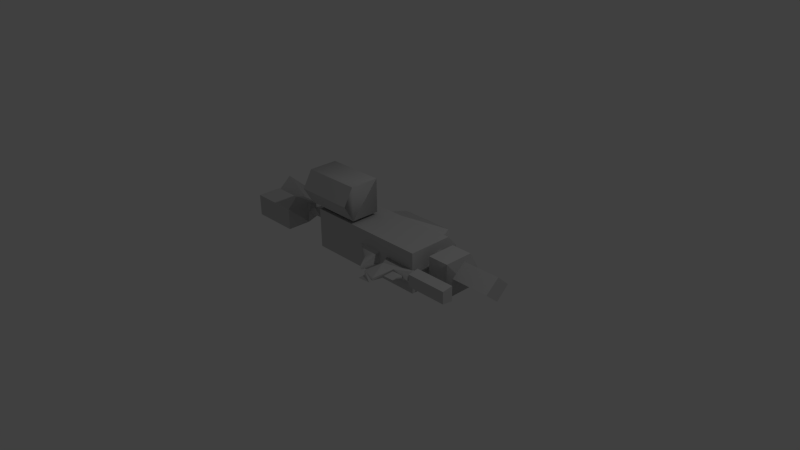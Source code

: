 # Source: GD_WP_15mmArtemisRailGun.blend  (saved by Blender 2.66.1; exported with 4.5.12 LTS)
import bpy
from mathutils import Matrix  # noqa: F401  (used for matrix-valued properties, if any)

bpy.ops.wm.read_factory_settings(use_empty=True)
scene = bpy.context.scene
scene.name = 'Scene'

# ---- collections
col_collection_1 = bpy.data.collections.new('Collection 1'); scene.collection.children.link(col_collection_1)

# ---- materials (node trees are filled in below, after node groups)
mat_standardmaterial = bpy.data.materials.new('Standardmaterial')
mat_standardmaterial.alpha_threshold = 0.0
mat_standardmaterial.use_transparent_shadow = False
mat_standardmaterial.diffuse_color = (0.588, 0.588, 0.588, 1.0)
mat_standardmaterial.specular_color = (0.0, 0.0, 0.0)
mat_standardmaterial.roughness = 0.5
mat_standardmaterial.specular_intensity = 1.0
mat_standardmaterial.line_color = (0.0, 0.0, 0.0, 1.0)

# ---- material node trees

# ---- world
world_world = bpy.data.worlds.new('World'); scene.world = world_world
world_world.color = (0.05088, 0.05088, 0.05088)
world_world.use_sun_shadow = False
world_world.sun_shadow_jitter_overblur = 0.0
world_world.cycles.sampling_method = 'MANUAL'
world_world.cycles.sample_map_resolution = 256

# ---- cameras
cam_camera = bpy.data.cameras.new('Camera')
cam_camera.clip_end = 100.0
cam_camera.lens = 35.0
cam_camera.sensor_width = 32.0
cam_camera.sensor_height = 18.0
cam_camera.ortho_scale = 7.314
cam_camera.dof.focus_distance = 0.0
cam_camera.dof.aperture_fstop = 128.0

# ---- lights
light_lamp = bpy.data.lights.new('Lamp', 'POINT')
light_lamp.transmission_factor = 0.0
light_lamp.cutoff_distance = 30.0
light_lamp.energy = 100.0
light_lamp.shadow_buffer_clip_start = 1.001
light_lamp.shadow_soft_size = 0.1
light_lamp.shadow_maximum_resolution = 0.006
light_lamp.use_absolute_resolution = True
light_lamp.cycles.use_multiple_importance_sampling = False

# ---- meshes
me_object001 = bpy.data.meshes.new('Object001')
me_object001.from_pydata([(-0.7002, -0.0379, -0.3185), (-0.7002, 0.1111, -0.4484), (1.014, 0.1111, -0.4484), (1.014, -0.0379, -0.3185), (-0.7002, 0.3558, -0.4484), (-0.7002, 0.5048, -0.3185), (1.014, 0.5048, -0.3185), (1.014, 0.3558, -0.4484), (-0.7002, 0.5048, 0.287), (1.014, 0.5048, 0.287), (-0.7002, -0.0379, 0.287), (1.014, -0.0379, 0.287), (0.7938, 0.3799, -0.4456), (0.6651, 0.1167, -0.6894), (0.6651, 0.3501, -0.6894), (-0.2204, 0.3799, -0.4456), (-0.0917, 0.1167, -0.6894), (-0.0917, 0.3501, -0.6894), (0.7938, 0.0869, -0.4456), (-0.2204, 0.0869, -0.4456), (-0.9139, 0.3868, -0.1573), (-0.9139, 0.2334, 0.0292), (-0.6845, 0.2334, 0.0292), (-0.6845, 0.3868, -0.1573), (-0.9139, 0.2334, -0.3251), (-0.6845, 0.2334, -0.3251), (1.001, 0.3936, -0.1563), (1.001, 0.2334, 0.037), (1.954, 0.2334, 0.037), (1.954, 0.3936, -0.1563), (1.001, 0.2334, -0.3329), (1.954, 0.2334, -0.3329), (1.954, 0.0732, -0.154), (-1.187, 0.3792, 0.4398), (-1.445, 0.3792, 0.1147), (-1.837, 0.3792, 0.1147), (-1.837, 0.3792, 0.4398), (-1.187, 0.0877, 0.1147), (-1.187, 0.3792, 0.1147), (-1.187, 0.0877, 0.4398), (-1.837, 0.0877, 0.4398), (-1.837, 0.0877, 0.1147), (-1.445, 0.0877, 0.1147), (-1.445, 0.3372, -0.0225), (-1.187, 0.1297, -0.0225), (-1.187, 0.3372, -0.0225), (-1.445, 0.1297, -0.0225), (0.6423, 0.2862, 0.4168), (0.755, 0.2274, 0.6829), (0.8234, 0.2706, 0.4158), (1.101, 0.2862, 0.2829), (1.101, 0.1963, 0.4146), (1.101, 0.2706, 0.4146), (0.5662, 0.1807, 0.2829), (0.5662, 0.2862, 0.2829), (0.5627, 0.1807, 0.641), (0.577, 0.1851, 0.7439), (0.7603, 0.1973, 0.7441), (0.5627, 0.243, 0.641), (0.6423, 0.1807, 0.4168), (0.8234, 0.1963, 0.4158), (0.755, 0.1963, 0.6829), (0.9525, 0.2177, 0.4819), (0.9922, 0.2177, 0.4094), (0.9525, 0.2347, 0.4819), (0.9416, 0.2177, 0.5392), (0.8201, 0.2491, 0.4093), (0.7834, 0.2177, 0.5444), (0.9922, 0.2491, 0.4094), (1.101, 0.1807, 0.2829), (1.144, 0.0034, -0.2589), (1.144, 0.4634, 0.139), (1.144, 0.4634, -0.2589), (1.144, 0.2334, -0.3917), (1.144, 0.0034, 0.139), (1.431, 0.0034, 0.139), (1.431, 0.2334, -0.3917), (1.431, 0.0034, -0.2589), (1.431, 0.4634, -0.2589), (1.431, 0.4634, 0.139), (-1.952, 0.2334, -0.3977), (-1.952, 0.0171, -0.1576), (-1.952, 0.2334, 0.1018), (-1.952, 0.4497, -0.1576), (-0.9058, 0.2334, -0.3977), (-0.9058, 0.4497, -0.1576), (-0.9058, 0.2334, 0.1018), (-0.9058, 0.0171, -0.1576), (1.094, 0.1343, 0.2784), (1.094, 0.1522, 0.4263), (1.094, 0.3147, 0.4263), (1.094, 0.3326, 0.2784), (1.651, 0.3326, 0.2784), (1.651, 0.1343, 0.2784), (1.651, 0.3147, 0.4263), (1.651, 0.1522, 0.4263), (0.0954, 0.3105, 0.28), (0.3194, 0.1643, 0.4107), (0.3194, 0.2593, 0.4107), (0.4362, 0.3105, 0.28), (0.3802, 0.1738, 0.5622), (0.4362, 0.175, 0.5838), (0.4362, 0.1563, 0.28), (0.0954, 0.1563, 0.28), (-0.8529, 0.5495, 0.2799), (-0.0446, 0.7794, 0.4127), (-0.8529, 0.7794, 0.4127), (-0.8529, 1.009, 0.2799), (-0.0446, 1.009, -0.118), (-0.8529, 1.009, -0.118), (-0.0446, 0.5495, -0.118), (-0.8529, 0.5495, -0.118), (-0.0446, 0.5495, 0.2799), (-0.0446, 1.009, 0.2799)], [], [(0, 1, 2, 3), (4, 5, 6, 7), (5, 8, 9, 6), (8, 10, 11, 9), (1, 0, 4, 2), (7, 3, 2, 4), (0, 10, 5, 4), (5, 10, 8), (7, 6, 11, 3), (11, 6, 9), (12, 13, 14, 15), (15, 14, 16, 17), (14, 13, 16), (18, 12, 15, 19), (17, 16, 19, 15), (18, 13, 12), (20, 21, 22, 23), (24, 20, 23, 25), (26, 27, 28, 29), (30, 26, 29, 31), (31, 29, 28, 32), (33, 34, 35, 36), (34, 33, 37, 38), (39, 33, 36, 40), (39, 37, 33), (36, 35, 34, 41), (36, 41, 40), (42, 41, 34, 43), (34, 38, 44, 45), (45, 43, 34), (38, 37, 44), (43, 46, 42), (47, 48, 49, 50), (50, 49, 51, 52), (50, 53, 54, 47), (55, 56, 57, 58), (53, 59, 55, 47), (47, 54, 53), (60, 51, 49, 61), (55, 58, 48, 47), (48, 58, 57, 61), (48, 61, 49), (62, 63, 64, 65), (66, 67, 65, 64), (66, 64, 63, 68), (53, 50, 69), (70, 71, 72, 73), (70, 74, 75, 71), (70, 73, 76, 77), (73, 72, 78, 76), (72, 71, 79, 78), (71, 75, 77, 79), (77, 76, 78, 79), (80, 81, 82, 83), (84, 80, 85, 86), (84, 86, 87), (80, 83, 86, 85), (83, 82, 86), (88, 89, 90, 91), (88, 91, 92, 93), (91, 90, 94, 92), (90, 89, 95, 94), (93, 92, 94, 95), (96, 97, 98, 99), (99, 98, 97, 100), (101, 102, 99, 100), (103, 97, 96), (104, 105, 106, 107), (104, 107, 108, 109), (104, 109, 110, 111), (104, 112, 113, 105), (106, 105, 113, 107), (107, 113, 112, 108), (109, 108, 112, 110)])
me_object001.polygons.foreach_set('use_smooth', [True] * 74)
_k = set([(0, 1), (0, 3), (0, 4), (0, 10), (1, 2), (2, 3), (3, 7), (3, 11), (4, 5), (4, 7), (5, 6), (5, 8), (6, 7), (6, 9), (8, 9), (8, 10), (9, 11), (10, 11), (12, 13), (12, 15), (12, 18), (13, 14), (13, 16), (13, 18), (14, 15), (14, 16), (15, 17), (15, 19), (16, 17), (16, 19), (18, 19), (20, 21), (20, 23), (20, 24), (21, 22), (22, 23), (23, 25), (24, 25), (26, 27), (26, 29), (26, 30), (27, 28), (28, 29), (28, 32), (29, 31), (30, 31), (31, 32), (33, 34), (33, 36), (33, 37), (33, 39), (34, 35), (34, 43), (34, 45), (35, 36), (36, 40), (36, 41), (37, 38), (37, 39), (37, 44), (38, 44), (39, 40), (40, 41), (41, 42), (42, 43), (42, 46), (43, 45), (43, 46), (44, 45), (47, 48), (47, 50), (47, 53), (47, 54), (47, 55), (48, 49), (48, 58), (48, 61), (49, 50), (49, 51), (49, 61), (50, 52), (50, 53), (50, 69), (51, 52), (51, 60), (53, 54), (53, 59), (53, 69), (55, 56), (55, 59), (56, 57), (57, 58), (57, 61), (60, 61), (62, 63), (62, 65), (63, 64), (63, 68), (64, 65), (64, 66), (65, 67), (66, 67), (66, 68), (70, 71), (70, 73), (70, 74), (70, 77), (71, 72), (71, 79), (72, 73), (72, 78), (73, 76), (74, 75), (75, 77), (76, 77), (76, 78), (77, 79), (78, 79), (80, 81), (80, 83), (80, 84), (80, 85), (81, 82), (82, 83), (82, 86), (83, 86), (84, 86), (84, 87), (85, 86), (86, 87), (88, 89), (88, 91), (88, 93), (89, 90), (89, 95), (90, 91), (90, 94), (91, 92), (92, 93), (92, 94), (93, 95), (94, 95), (96, 97), (96, 99), (96, 103), (97, 100), (97, 103), (99, 102), (100, 101), (101, 102), (104, 109), (104, 111), (104, 112), (105, 106), (105, 113), (106, 107), (107, 113), (108, 109), (108, 112), (110, 111), (110, 112)])
me_object001.attributes.new('sharp_edge', 'BOOLEAN', 'EDGE').data.foreach_set('value', [ (min(e.vertices), max(e.vertices)) in _k for e in me_object001.edges])
_uv = me_object001.uv_layers.new(name='UVMap')
_uv.uv.foreach_set('vector', [0.1839, 0.9981, 0.1586, 0.9981, 0.1586, 0.8161, 0.1839, 0.8162, 0.1194, 0.9981, 0.094, 0.9981, 0.094, 0.8162, 0.1194, 0.8161, 0.094, 0.9981, 0.0005, 0.9981, 0.0005, 0.8162, 0.094, 0.8162, 0.2774, 0.9981, 0.3694, 0.9983, 0.3694, 0.8161, 0.2774, 0.8162, 0.1586, 0.9981, 0.1825, 0.9981, 0.1194, 0.9981, 0.1586, 0.8161, 0.1194, 0.8161, 0.1825, 0.8161, 0.1586, 0.8161, 0.1194, 0.9981, 0.0795, 0.7959, 0.0795, 0.7223, 0.0135, 0.7959, 0.0316, 0.8117, 0.0135, 0.7959, 0.0795, 0.7223, 0.0135, 0.7223, 0.0316, 0.8117, 0.0135, 0.7959, 0.0795, 0.7223, 0.0795, 0.7959, 0.0795, 0.7223, 0.0135, 0.7959, 0.0135, 0.7223, 0.058, 0.4907, 0.0754, 0.5281, 0.075, 0.5242, 0.1625, 0.4907, 0.1625, 0.4907, 0.075, 0.5242, 0.14, 0.5405, 0.14, 0.5243, 0.0751, 0.5243, 0.0751, 0.5405, 0.14, 0.5405, 0.0727, 0.5404, 0.0727, 0.5243, 0.0038, 0.5243, 0.0038, 0.5404, 0.1878, 0.3965, 0.2494, 0.3965, 0.2496, 0.337, 0.1878, 0.3369, 0.1855, 0.3368, 0.1855, 0.3964, 0.1255, 0.3368, 0.0864, 0.5848, 0.0864, 0.545, 0.0575, 0.545, 0.0575, 0.5847, 0.0864, 0.6225, 0.0864, 0.5848, 0.0575, 0.5847, 0.0575, 0.6225, 0.3728, 0.765, 0.3728, 0.7239, 0.2117, 0.7239, 0.2117, 0.765, 0.3728, 0.8092, 0.3728, 0.765, 0.2117, 0.765, 0.2116, 0.8088, 0.0471, 0.7223, 0.0055, 0.6722, 0.0471, 0.6262, 0.0888, 0.6722, 0.1258, 0.399, 0.1746, 0.4586, 0.2488, 0.4586, 0.2488, 0.399, 0.1867, 0.3969, 0.1867, 0.3369, 0.1264, 0.3969, 0.1867, 0.3969, 0.2502, 0.4599, 0.2502, 0.3977, 0.1255, 0.3977, 0.1255, 0.4599, 0.1264, 0.3369, 0.1264, 0.3969, 0.1867, 0.3369, 0.1898, 0.338, 0.1898, 0.338, 0.2496, 0.338, 0.1898, 0.3967, 0.1867, 0.3369, 0.1264, 0.3969, 0.1264, 0.3369, 0.2496, 0.3967, 0.1898, 0.3967, 0.2496, 0.338, 0.2496, 0.3465, 0.1897, 0.3367, 0.2491, 0.3367, 0.2491, 0.4219, 0.2491, 0.3965, 0.2491, 0.3965, 0.1897, 0.3965, 0.1897, 0.3367, 0.0636, 0.3944, 0.1248, 0.3944, 0.1248, 0.4202, 0.0636, 0.4202, 0.1248, 0.4202, 0.1248, 0.3944, 0.2349, 0.2935, 0.2079, 0.2282, 0.1879, 0.2936, 0.1259, 0.3323, 0.1259, 0.3323, 0.1879, 0.2936, 0.1259, 0.2911, 0.1259, 0.2936, 0.1259, 0.3323, 0.245, 0.3323, 0.2446, 0.3323, 0.2349, 0.2935, 0.2474, 0.2311, 0.2421, 0.2104, 0.2087, 0.2107, 0.2475, 0.2384, 0.2261, 0.8175, 0.1864, 0.8175, 0.0927, 0.8175, 0.1864, 0.8478, 0.1408, 0.2952, 0.1408, 0.3323, 0.1543, 0.3323, 0.0931, 0.8162, 0.1874, 0.8175, 0.0928, 0.8495, 0.0695, 0.8158, 0.2469, 0.2354, 0.2475, 0.2384, 0.2079, 0.2282, 0.2349, 0.2935, 0.2079, 0.2282, 0.2475, 0.2384, 0.2087, 0.2107, 0.2084, 0.2247, 0.0925, 0.8485, 0.0925, 0.815, 0.1883, 0.8491, 0.094, 0.8473, 0.0538, 0.8473, 0.094, 0.8165, 0.0543, 0.8473, 0.1894, 0.2871, 0.1956, 0.2617, 0.1587, 0.2617, 0.1569, 0.273, 0.1894, 0.2871, 0.1569, 0.273, 0.1464, 0.286, 0.1463, 0.2871, 0.245, 0.3323, 0.1259, 0.3323, 0.1259, 0.3323, 0.0907, 0.79, 0.0015, 0.7211, 0.0015, 0.79, 0.0461, 0.813, 0.0907, 0.79, 0.0907, 0.7211, 0.0907, 0.7211, 0.0015, 0.7211, 0.165, 0.9995, 0.2375, 0.9995, 0.2375, 0.9201, 0.165, 0.9201, 0.2375, 0.9995, 0.165, 0.9995, 0.165, 0.9201, 0.2375, 0.9201, 0.165, 0.9995, 0.0952, 0.9995, 0.0952, 0.9201, 0.165, 0.9201, 0.0015, 0.7211, 0.0907, 0.7211, 0.0907, 0.79, 0.0015, 0.7211, 0.0907, 0.79, 0.0461, 0.813, 0.0015, 0.79, 0.0015, 0.7211, 0.5798, 0.94, 0.6039, 0.9152, 0.5798, 0.8843, 0.5557, 0.9152, 0.1397, 0.8163, 0.1397, 0.9977, 0.0817, 0.8163, 0.073, 0.8163, 0.5798, 0.94, 0.5798, 0.8843, 0.6039, 0.9152, 0.1397, 0.9977, 0.0817, 0.9977, 0.0226, 0.8163, 0.0817, 0.8163, 0.0817, 0.9977, 0.0226, 0.9977, 0.0226, 0.8163, 0.2644, 0.823, 0.243, 0.8252, 0.243, 0.8455, 0.2644, 0.8477, 0.2825, 0.8492, 0.2825, 0.8188, 0.3739, 0.8188, 0.3739, 0.8492, 0.2592, 0.9977, 0.3038, 0.9977, 0.3038, 0.8157, 0.2592, 0.8157, 0.3038, 0.9977, 0.3481, 0.9977, 0.3481, 0.8157, 0.3038, 0.8157, 0.2644, 0.823, 0.2644, 0.8477, 0.243, 0.8455, 0.243, 0.8252, 0.2569, 0.9963, 0.2212, 0.9472, 0.2283, 0.9472, 0.2569, 0.9216, 0.2569, 0.9216, 0.2283, 0.9472, 0.2199, 0.945, 0.195, 0.9339, 0.1838, 0.9211, 0.0961, 0.9208, 0.0961, 0.9914, 0.1776, 0.9212, 0.1837, 0.9214, 0.0971, 0.9214, 0.1834, 0.9902, 0.1851, 0.9968, 0.1397, 0.9208, 0.1397, 0.9968, 0.117, 0.9968, 0.0942, 0.9968, 0.0942, 0.9968, 0.0244, 0.9208, 0.0244, 0.9968, 0.0947, 0.9968, 0.1845, 0.9968, 0.0947, 0.9208, 0.0947, 0.9968, 0.1851, 0.9968, 0.1851, 0.9208, 0.117, 0.9208, 0.1397, 0.9208, 0.1397, 0.9968, 0.1397, 0.9208, 0.0942, 0.9208, 0.0942, 0.9968, 0.0942, 0.9968, 0.0942, 0.9208, 0.0942, 0.9208, 0.0244, 0.9208, 0.1845, 0.9968, 0.1845, 0.9208, 0.0947, 0.9208, 0.0947, 0.9208])
me_object001.materials.append(mat_standardmaterial)
me_object001.use_remesh_preserve_volume = False
me_object001.use_remesh_preserve_attributes = False
me_object001.use_mirror_vertex_groups = False
me_object001.update()

# ---- objects
ob_object001 = bpy.data.objects.new('Object001', me_object001)
ob_lamp = bpy.data.objects.new('Lamp', light_lamp)
ob_camera = bpy.data.objects.new('Camera', cam_camera)

# ---- transforms, parenting, visibility, modifiers, constraints
ob_object001.location = (0.0, 0.0, 0.0)
ob_object001.rotation_euler = (1.571, -0.0, 0.0)
ob_object001.lineart.crease_threshold = 0.0
ob_lamp.location = (4.076, 1.005, 5.904)
ob_lamp.rotation_euler = (0.6503, 0.05522, 1.866)
ob_lamp.lock_rotations_4d = False
ob_lamp.empty_display_type = 'ARROWS'
ob_lamp.color = (0.0, 0.0, 0.0, 0.0)
ob_lamp.lineart.crease_threshold = 0.0
ob_camera.location = (7.481, -6.508, 5.344)
ob_camera.rotation_euler = (1.109, 0.01082, 0.8149)
ob_camera.lock_rotations_4d = False
ob_camera.empty_display_type = 'ARROWS'
ob_camera.color = (0.0, 0.0, 0.0, 0.0)
ob_camera.display_type = 'WIRE'
ob_camera.lineart.crease_threshold = 0.0

# ---- collection membership
col_collection_1.objects.link(ob_object001)
col_collection_1.objects.link(ob_lamp)
col_collection_1.objects.link(ob_camera)

# ---- scene / render settings (as saved in the file)
scene.camera = ob_camera
scene.frame_start = 1; scene.frame_end = 250; scene.frame_set(1)
scene.render.engine = 'BLENDER_EEVEE_NEXT'
scene.render.image_settings.color_mode = 'RGB'
scene.render.image_settings.compression = 90
scene.render.resolution_percentage = 50
scene.render.dither_intensity = 0.0
scene.render.bake_margin = 2
scene.cycles.use_denoising = False
scene.cycles.samples = 10
scene.cycles.sampling_pattern = 'TABULATED_SOBOL'
scene.cycles.light_sampling_threshold = 0.0
scene.cycles.use_adaptive_sampling = False
scene.cycles.use_light_tree = False
scene.cycles.blur_glossy = 0.0
scene.cycles.volume_bounces = 1
scene.cycles.pixel_filter_type = 'GAUSSIAN'
scene.cycles.sample_clamp_indirect = 0.0
scene.view_settings.view_transform = 'Standard'
bpy.context.view_layer.update()
